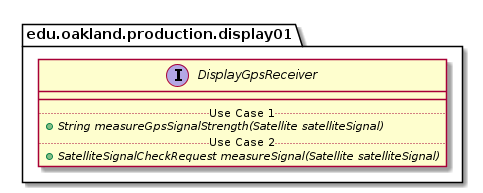

The diagram above was rendered by PlantUML. Its source (embedded in the PNG):
@startuml DisplayGpsReceiver_DirectDependencies


package edu.oakland.production.display01 {
    interface DisplayGpsReceiver {
        __
        .. Use Case 1 ..
        {abstract} + String measureGpsSignalStrength(Satellite satelliteSignal)
        .. Use Case 2 ..
        {abstract} + SatelliteSignalCheckRequest measureSignal(Satellite satelliteSignal)
    }
}






@enduml